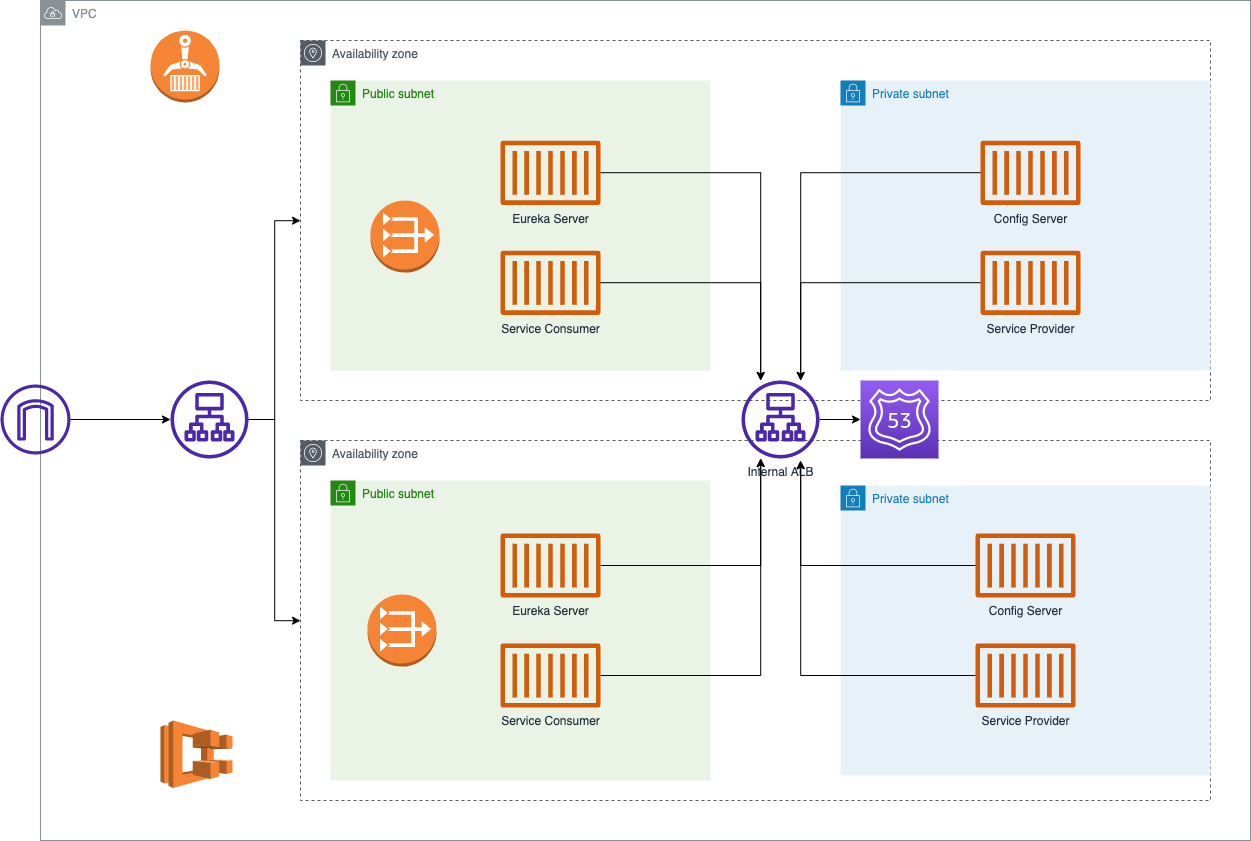

The diagram above was exported from draw.io. Its source (the exported page's mxGraphModel, read from the mxfile embedded in the PNG):
<mxGraphModel dx="2839" dy="4345" grid="1" gridSize="10" guides="1" tooltips="1" connect="1" arrows="1" fold="1" page="1" pageScale="1" pageWidth="827" pageHeight="1169" math="0" shadow="0">
  <root>
    <mxCell id="0" />
    <mxCell id="1" parent="0" />
    <mxCell id="2" value="VPC" style="sketch=0;outlineConnect=0;gradientColor=none;html=1;whiteSpace=wrap;fontSize=12;fontStyle=0;shape=mxgraph.aws4.group;grIcon=mxgraph.aws4.group_vpc;strokeColor=#879196;fillColor=none;verticalAlign=top;align=left;spacingLeft=30;fontColor=#879196;dashed=0;" vertex="1" parent="1">
      <mxGeometry x="-740" y="-420" width="1210" height="840" as="geometry" />
    </mxCell>
    <mxCell id="3" style="edgeStyle=orthogonalEdgeStyle;rounded=0;orthogonalLoop=1;jettySize=auto;html=1;" edge="1" source="4" target="8" parent="1">
      <mxGeometry relative="1" as="geometry" />
    </mxCell>
    <mxCell id="4" value="" style="sketch=0;outlineConnect=0;fontColor=#232F3E;gradientColor=none;fillColor=#4D27AA;strokeColor=none;dashed=0;verticalLabelPosition=bottom;verticalAlign=top;align=center;html=1;fontSize=12;fontStyle=0;aspect=fixed;pointerEvents=1;shape=mxgraph.aws4.internet_gateway;" vertex="1" parent="1">
      <mxGeometry x="-780" y="-36" width="70" height="70" as="geometry" />
    </mxCell>
    <mxCell id="5" value="Availability zone" style="sketch=0;outlineConnect=0;gradientColor=none;html=1;whiteSpace=wrap;fontSize=12;fontStyle=0;shape=mxgraph.aws4.group;grIcon=mxgraph.aws4.group_availability_zone;strokeColor=#545B64;fillColor=none;verticalAlign=top;align=left;spacingLeft=30;fontColor=#545B64;dashed=1;" vertex="1" parent="1">
      <mxGeometry x="-480" y="-380" width="910" height="360" as="geometry" />
    </mxCell>
    <mxCell id="6" style="edgeStyle=orthogonalEdgeStyle;rounded=0;orthogonalLoop=1;jettySize=auto;html=1;" edge="1" source="8" target="5" parent="1">
      <mxGeometry relative="1" as="geometry" />
    </mxCell>
    <mxCell id="7" style="edgeStyle=orthogonalEdgeStyle;rounded=0;orthogonalLoop=1;jettySize=auto;html=1;" edge="1" source="8" target="9" parent="1">
      <mxGeometry relative="1" as="geometry" />
    </mxCell>
    <mxCell id="8" value="" style="sketch=0;outlineConnect=0;fontColor=#232F3E;gradientColor=none;fillColor=#4D27AA;strokeColor=none;dashed=0;verticalLabelPosition=bottom;verticalAlign=top;align=center;html=1;fontSize=12;fontStyle=0;aspect=fixed;pointerEvents=1;shape=mxgraph.aws4.application_load_balancer;" vertex="1" parent="1">
      <mxGeometry x="-610" y="-40" width="78" height="78" as="geometry" />
    </mxCell>
    <mxCell id="9" value="Availability zone" style="sketch=0;outlineConnect=0;gradientColor=none;html=1;whiteSpace=wrap;fontSize=12;fontStyle=0;shape=mxgraph.aws4.group;grIcon=mxgraph.aws4.group_availability_zone;strokeColor=#545B64;fillColor=none;verticalAlign=top;align=left;spacingLeft=30;fontColor=#545B64;dashed=1;" vertex="1" parent="1">
      <mxGeometry x="-480" y="20" width="910" height="360" as="geometry" />
    </mxCell>
    <mxCell id="10" value="Public subnet" style="points=[[0,0],[0.25,0],[0.5,0],[0.75,0],[1,0],[1,0.25],[1,0.5],[1,0.75],[1,1],[0.75,1],[0.5,1],[0.25,1],[0,1],[0,0.75],[0,0.5],[0,0.25]];outlineConnect=0;gradientColor=none;html=1;whiteSpace=wrap;fontSize=12;fontStyle=0;container=1;pointerEvents=0;collapsible=0;recursiveResize=0;shape=mxgraph.aws4.group;grIcon=mxgraph.aws4.group_security_group;grStroke=0;strokeColor=#248814;fillColor=#E9F3E6;verticalAlign=top;align=left;spacingLeft=30;fontColor=#248814;dashed=0;" vertex="1" parent="1">
      <mxGeometry x="-450" y="-340" width="380" height="290" as="geometry" />
    </mxCell>
    <mxCell id="11" value="" style="outlineConnect=0;dashed=0;verticalLabelPosition=bottom;verticalAlign=top;align=center;html=1;shape=mxgraph.aws3.vpc_nat_gateway;fillColor=#F58534;gradientColor=none;" vertex="1" parent="10">
      <mxGeometry x="40" y="120" width="69" height="72" as="geometry" />
    </mxCell>
    <mxCell id="12" value="Service Consumer" style="sketch=0;outlineConnect=0;fontColor=#232F3E;gradientColor=none;fillColor=#D45B07;strokeColor=none;dashed=0;verticalLabelPosition=bottom;verticalAlign=top;align=center;html=1;fontSize=12;fontStyle=0;aspect=fixed;pointerEvents=1;shape=mxgraph.aws4.container_1;" vertex="1" parent="10">
      <mxGeometry x="170" y="170" width="100" height="64.58" as="geometry" />
    </mxCell>
    <mxCell id="13" value="Public subnet" style="points=[[0,0],[0.25,0],[0.5,0],[0.75,0],[1,0],[1,0.25],[1,0.5],[1,0.75],[1,1],[0.75,1],[0.5,1],[0.25,1],[0,1],[0,0.75],[0,0.5],[0,0.25]];outlineConnect=0;gradientColor=none;html=1;whiteSpace=wrap;fontSize=12;fontStyle=0;container=1;pointerEvents=0;collapsible=0;recursiveResize=0;shape=mxgraph.aws4.group;grIcon=mxgraph.aws4.group_security_group;grStroke=0;strokeColor=#248814;fillColor=#E9F3E6;verticalAlign=top;align=left;spacingLeft=30;fontColor=#248814;dashed=0;" vertex="1" parent="1">
      <mxGeometry x="-450" y="60" width="380" height="300" as="geometry" />
    </mxCell>
    <mxCell id="14" value="" style="outlineConnect=0;dashed=0;verticalLabelPosition=bottom;verticalAlign=top;align=center;html=1;shape=mxgraph.aws3.vpc_nat_gateway;fillColor=#F58534;gradientColor=none;" vertex="1" parent="13">
      <mxGeometry x="37" y="114" width="69" height="72" as="geometry" />
    </mxCell>
    <mxCell id="15" style="edgeStyle=orthogonalEdgeStyle;rounded=0;orthogonalLoop=1;jettySize=auto;html=1;" edge="1" source="16" target="25" parent="1">
      <mxGeometry relative="1" as="geometry" />
    </mxCell>
    <mxCell id="16" value="Internal ALB" style="sketch=0;outlineConnect=0;fontColor=#232F3E;gradientColor=none;fillColor=#4D27AA;strokeColor=none;dashed=0;verticalLabelPosition=bottom;verticalAlign=top;align=center;html=1;fontSize=12;fontStyle=0;aspect=fixed;pointerEvents=1;shape=mxgraph.aws4.application_load_balancer;" vertex="1" parent="1">
      <mxGeometry x="-39" y="-40" width="78" height="78" as="geometry" />
    </mxCell>
    <mxCell id="17" value="Private subnet" style="points=[[0,0],[0.25,0],[0.5,0],[0.75,0],[1,0],[1,0.25],[1,0.5],[1,0.75],[1,1],[0.75,1],[0.5,1],[0.25,1],[0,1],[0,0.75],[0,0.5],[0,0.25]];outlineConnect=0;gradientColor=none;html=1;whiteSpace=wrap;fontSize=12;fontStyle=0;container=1;pointerEvents=0;collapsible=0;recursiveResize=0;shape=mxgraph.aws4.group;grIcon=mxgraph.aws4.group_security_group;grStroke=0;strokeColor=#147EBA;fillColor=#E6F2F8;verticalAlign=top;align=left;spacingLeft=30;fontColor=#147EBA;dashed=0;" vertex="1" parent="1">
      <mxGeometry x="60" y="-340" width="370" height="290" as="geometry" />
    </mxCell>
    <mxCell id="18" value="Config Server" style="sketch=0;outlineConnect=0;fontColor=#232F3E;gradientColor=none;fillColor=#D45B07;strokeColor=none;dashed=0;verticalLabelPosition=bottom;verticalAlign=top;align=center;html=1;fontSize=12;fontStyle=0;aspect=fixed;pointerEvents=1;shape=mxgraph.aws4.container_1;" vertex="1" parent="17">
      <mxGeometry x="140" y="60" width="100" height="64.58" as="geometry" />
    </mxCell>
    <mxCell id="19" value="Service Provider" style="sketch=0;outlineConnect=0;fontColor=#232F3E;gradientColor=none;fillColor=#D45B07;strokeColor=none;dashed=0;verticalLabelPosition=bottom;verticalAlign=top;align=center;html=1;fontSize=12;fontStyle=0;aspect=fixed;pointerEvents=1;shape=mxgraph.aws4.container_1;" vertex="1" parent="17">
      <mxGeometry x="140" y="170" width="100" height="64.58" as="geometry" />
    </mxCell>
    <mxCell id="20" value="Private subnet" style="points=[[0,0],[0.25,0],[0.5,0],[0.75,0],[1,0],[1,0.25],[1,0.5],[1,0.75],[1,1],[0.75,1],[0.5,1],[0.25,1],[0,1],[0,0.75],[0,0.5],[0,0.25]];outlineConnect=0;gradientColor=none;html=1;whiteSpace=wrap;fontSize=12;fontStyle=0;container=1;pointerEvents=0;collapsible=0;recursiveResize=0;shape=mxgraph.aws4.group;grIcon=mxgraph.aws4.group_security_group;grStroke=0;strokeColor=#147EBA;fillColor=#E6F2F8;verticalAlign=top;align=left;spacingLeft=30;fontColor=#147EBA;dashed=0;" vertex="1" parent="1">
      <mxGeometry x="60" y="65" width="370" height="290" as="geometry" />
    </mxCell>
    <mxCell id="21" value="Config Server" style="sketch=0;outlineConnect=0;fontColor=#232F3E;gradientColor=none;fillColor=#D45B07;strokeColor=none;dashed=0;verticalLabelPosition=bottom;verticalAlign=top;align=center;html=1;fontSize=12;fontStyle=0;aspect=fixed;pointerEvents=1;shape=mxgraph.aws4.container_1;" vertex="1" parent="20">
      <mxGeometry x="135" y="47.70999999999998" width="100" height="64.58" as="geometry" />
    </mxCell>
    <mxCell id="22" value="Service Provider" style="sketch=0;outlineConnect=0;fontColor=#232F3E;gradientColor=none;fillColor=#D45B07;strokeColor=none;dashed=0;verticalLabelPosition=bottom;verticalAlign=top;align=center;html=1;fontSize=12;fontStyle=0;aspect=fixed;pointerEvents=1;shape=mxgraph.aws4.container_1;" vertex="1" parent="20">
      <mxGeometry x="135" y="157.70999999999998" width="100" height="64.58" as="geometry" />
    </mxCell>
    <mxCell id="23" value="" style="outlineConnect=0;dashed=0;verticalLabelPosition=bottom;verticalAlign=top;align=center;html=1;shape=mxgraph.aws3.ecs;fillColor=#F58534;gradientColor=none;" vertex="1" parent="1">
      <mxGeometry x="-620" y="300" width="72" height="67.5" as="geometry" />
    </mxCell>
    <mxCell id="24" value="" style="outlineConnect=0;dashed=0;verticalLabelPosition=bottom;verticalAlign=top;align=center;html=1;shape=mxgraph.aws3.ecr;fillColor=#F58534;gradientColor=none;" vertex="1" parent="1">
      <mxGeometry x="-630" y="-390" width="69" height="72" as="geometry" />
    </mxCell>
    <mxCell id="25" value="" style="sketch=0;points=[[0,0,0],[0.25,0,0],[0.5,0,0],[0.75,0,0],[1,0,0],[0,1,0],[0.25,1,0],[0.5,1,0],[0.75,1,0],[1,1,0],[0,0.25,0],[0,0.5,0],[0,0.75,0],[1,0.25,0],[1,0.5,0],[1,0.75,0]];outlineConnect=0;fontColor=#232F3E;gradientColor=#945DF2;gradientDirection=north;fillColor=#5A30B5;strokeColor=#ffffff;dashed=0;verticalLabelPosition=bottom;verticalAlign=top;align=center;html=1;fontSize=12;fontStyle=0;aspect=fixed;shape=mxgraph.aws4.resourceIcon;resIcon=mxgraph.aws4.route_53;" vertex="1" parent="1">
      <mxGeometry x="80" y="-40" width="78" height="78" as="geometry" />
    </mxCell>
    <mxCell id="26" style="edgeStyle=orthogonalEdgeStyle;rounded=0;orthogonalLoop=1;jettySize=auto;html=1;" edge="1" source="27" target="16" parent="1">
      <mxGeometry relative="1" as="geometry">
        <Array as="points">
          <mxPoint x="-20" y="-248" />
        </Array>
      </mxGeometry>
    </mxCell>
    <mxCell id="27" value="Eureka Server" style="sketch=0;outlineConnect=0;fontColor=#232F3E;gradientColor=none;fillColor=#D45B07;strokeColor=none;dashed=0;verticalLabelPosition=bottom;verticalAlign=top;align=center;html=1;fontSize=12;fontStyle=0;aspect=fixed;pointerEvents=1;shape=mxgraph.aws4.container_1;" vertex="1" parent="1">
      <mxGeometry x="-280" y="-280" width="100" height="64.58" as="geometry" />
    </mxCell>
    <mxCell id="28" style="edgeStyle=orthogonalEdgeStyle;rounded=0;orthogonalLoop=1;jettySize=auto;html=1;" edge="1" source="29" target="16" parent="1">
      <mxGeometry relative="1" as="geometry">
        <Array as="points">
          <mxPoint x="-20" y="255" />
        </Array>
      </mxGeometry>
    </mxCell>
    <mxCell id="29" value="Service Consumer" style="sketch=0;outlineConnect=0;fontColor=#232F3E;gradientColor=none;fillColor=#D45B07;strokeColor=none;dashed=0;verticalLabelPosition=bottom;verticalAlign=top;align=center;html=1;fontSize=12;fontStyle=0;aspect=fixed;pointerEvents=1;shape=mxgraph.aws4.container_1;" vertex="1" parent="1">
      <mxGeometry x="-280" y="222.70999999999998" width="100" height="64.58" as="geometry" />
    </mxCell>
    <mxCell id="30" style="edgeStyle=orthogonalEdgeStyle;rounded=0;orthogonalLoop=1;jettySize=auto;html=1;" edge="1" source="31" target="16" parent="1">
      <mxGeometry relative="1" as="geometry">
        <Array as="points">
          <mxPoint x="-20" y="145" />
        </Array>
      </mxGeometry>
    </mxCell>
    <mxCell id="31" value="Eureka Server" style="sketch=0;outlineConnect=0;fontColor=#232F3E;gradientColor=none;fillColor=#D45B07;strokeColor=none;dashed=0;verticalLabelPosition=bottom;verticalAlign=top;align=center;html=1;fontSize=12;fontStyle=0;aspect=fixed;pointerEvents=1;shape=mxgraph.aws4.container_1;" vertex="1" parent="1">
      <mxGeometry x="-280" y="112.70999999999998" width="100" height="64.58" as="geometry" />
    </mxCell>
    <mxCell id="32" style="edgeStyle=orthogonalEdgeStyle;rounded=0;orthogonalLoop=1;jettySize=auto;html=1;" edge="1" source="12" target="16" parent="1">
      <mxGeometry relative="1" as="geometry">
        <Array as="points">
          <mxPoint x="-20" y="-138" />
        </Array>
      </mxGeometry>
    </mxCell>
    <mxCell id="33" style="edgeStyle=orthogonalEdgeStyle;rounded=0;orthogonalLoop=1;jettySize=auto;html=1;" edge="1" source="19" target="16" parent="1">
      <mxGeometry relative="1" as="geometry">
        <Array as="points">
          <mxPoint x="20" y="-138" />
        </Array>
      </mxGeometry>
    </mxCell>
    <mxCell id="34" style="edgeStyle=orthogonalEdgeStyle;rounded=0;orthogonalLoop=1;jettySize=auto;html=1;" edge="1" source="18" target="16" parent="1">
      <mxGeometry relative="1" as="geometry">
        <Array as="points">
          <mxPoint x="20" y="-248" />
        </Array>
      </mxGeometry>
    </mxCell>
    <mxCell id="35" style="edgeStyle=orthogonalEdgeStyle;rounded=0;orthogonalLoop=1;jettySize=auto;html=1;" edge="1" source="21" parent="1">
      <mxGeometry relative="1" as="geometry">
        <mxPoint x="20" y="40" as="targetPoint" />
        <Array as="points">
          <mxPoint x="20" y="145" />
          <mxPoint x="20" y="50" />
        </Array>
      </mxGeometry>
    </mxCell>
    <mxCell id="36" style="edgeStyle=orthogonalEdgeStyle;rounded=0;orthogonalLoop=1;jettySize=auto;html=1;" edge="1" source="22" parent="1">
      <mxGeometry relative="1" as="geometry">
        <mxPoint x="20" y="40" as="targetPoint" />
        <Array as="points">
          <mxPoint x="20" y="255" />
          <mxPoint x="20" y="40" />
        </Array>
      </mxGeometry>
    </mxCell>
  </root>
</mxGraphModel>